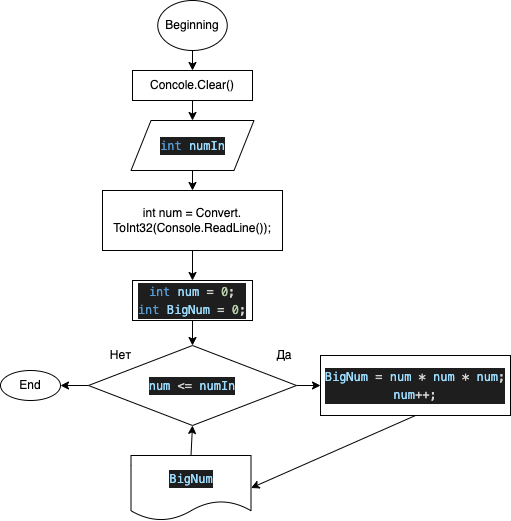

The diagram above was exported from draw.io. Its source (the exported page's mxGraphModel, read from the mxfile embedded in the PNG):
<mxGraphModel dx="726" dy="603" grid="1" gridSize="10" guides="1" tooltips="1" connect="1" arrows="1" fold="1" page="1" pageScale="1" pageWidth="827" pageHeight="1169" math="0" shadow="0">
  <root>
    <mxCell id="0" />
    <mxCell id="1" parent="0" />
    <mxCell id="2" style="edgeStyle=none;html=1;exitX=0.5;exitY=1;exitDx=0;exitDy=0;entryX=0.5;entryY=0;entryDx=0;entryDy=0;" parent="1" target="7" edge="1">
      <mxGeometry relative="1" as="geometry">
        <mxPoint x="332" y="180" as="sourcePoint" />
      </mxGeometry>
    </mxCell>
    <mxCell id="3" value="End" style="ellipse;whiteSpace=wrap;html=1;" parent="1" vertex="1">
      <mxGeometry x="140" y="500" width="60" height="30" as="geometry" />
    </mxCell>
    <mxCell id="4" style="edgeStyle=none;html=1;exitX=0.5;exitY=1;exitDx=0;exitDy=0;entryX=0.5;entryY=0;entryDx=0;entryDy=0;" parent="1" source="5" target="9" edge="1">
      <mxGeometry relative="1" as="geometry" />
    </mxCell>
    <mxCell id="5" value="&lt;div style=&quot;color: rgb(212 , 212 , 212) ; background-color: rgb(30 , 30 , 30) ; font-family: &amp;#34;menlo&amp;#34; , &amp;#34;monaco&amp;#34; , &amp;#34;courier new&amp;#34; , monospace ; line-height: 18px&quot;&gt;&lt;div style=&quot;font-family: &amp;#34;menlo&amp;#34; , &amp;#34;monaco&amp;#34; , &amp;#34;courier new&amp;#34; , monospace ; line-height: 18px&quot;&gt;&lt;span style=&quot;color: #569cd6&quot;&gt;int&lt;/span&gt; &lt;span style=&quot;color: #9cdcfe&quot;&gt;numIn&lt;/span&gt;&lt;/div&gt;&lt;/div&gt;" style="shape=parallelogram;perimeter=parallelogramPerimeter;whiteSpace=wrap;html=1;fixedSize=1;" parent="1" vertex="1">
      <mxGeometry x="270.5" y="250" width="123" height="50" as="geometry" />
    </mxCell>
    <mxCell id="6" style="edgeStyle=none;html=1;exitX=0.5;exitY=1;exitDx=0;exitDy=0;" parent="1" source="7" edge="1">
      <mxGeometry relative="1" as="geometry">
        <mxPoint x="332" y="250" as="targetPoint" />
      </mxGeometry>
    </mxCell>
    <mxCell id="7" value="Concole.Clear()" style="rounded=0;whiteSpace=wrap;html=1;" parent="1" vertex="1">
      <mxGeometry x="272" y="200" width="120" height="30" as="geometry" />
    </mxCell>
    <mxCell id="28" style="edgeStyle=none;html=1;exitX=0.5;exitY=1;exitDx=0;exitDy=0;entryX=0.5;entryY=0;entryDx=0;entryDy=0;" parent="1" source="9" target="27" edge="1">
      <mxGeometry relative="1" as="geometry" />
    </mxCell>
    <mxCell id="9" value="int num = Convert. ToInt32(Console.ReadLine());" style="rounded=0;whiteSpace=wrap;html=1;" parent="1" vertex="1">
      <mxGeometry x="242" y="320" width="180" height="60" as="geometry" />
    </mxCell>
    <mxCell id="34" style="edgeStyle=none;html=1;exitX=0.5;exitY=0;exitDx=0;exitDy=0;entryX=0.5;entryY=1;entryDx=0;entryDy=0;" parent="1" source="16" target="23" edge="1">
      <mxGeometry relative="1" as="geometry" />
    </mxCell>
    <mxCell id="16" value="&lt;div style=&quot;color: rgb(212 , 212 , 212) ; background-color: rgb(30 , 30 , 30) ; font-family: &amp;#34;menlo&amp;#34; , &amp;#34;monaco&amp;#34; , &amp;#34;courier new&amp;#34; , monospace ; line-height: 18px&quot;&gt;&lt;div style=&quot;font-family: &amp;#34;menlo&amp;#34; , &amp;#34;monaco&amp;#34; , &amp;#34;courier new&amp;#34; , monospace ; line-height: 18px&quot;&gt;&lt;span style=&quot;color: #9cdcfe&quot;&gt;BigNum&lt;/span&gt;&lt;/div&gt;&lt;/div&gt;" style="shape=document;whiteSpace=wrap;html=1;boundedLbl=1;" parent="1" vertex="1">
      <mxGeometry x="270.5" y="585" width="120" height="65" as="geometry" />
    </mxCell>
    <mxCell id="29" style="edgeStyle=none;html=1;exitX=0;exitY=0.5;exitDx=0;exitDy=0;entryX=1;entryY=0.5;entryDx=0;entryDy=0;" parent="1" source="23" target="3" edge="1">
      <mxGeometry relative="1" as="geometry" />
    </mxCell>
    <mxCell id="35" style="edgeStyle=none;html=1;exitX=1;exitY=0.5;exitDx=0;exitDy=0;entryX=0;entryY=0.5;entryDx=0;entryDy=0;" parent="1" source="23" target="32" edge="1">
      <mxGeometry relative="1" as="geometry" />
    </mxCell>
    <mxCell id="23" value="&lt;div style=&quot;color: rgb(212 , 212 , 212) ; background-color: rgb(30 , 30 , 30) ; font-family: &amp;#34;menlo&amp;#34; , &amp;#34;monaco&amp;#34; , &amp;#34;courier new&amp;#34; , monospace ; line-height: 18px&quot;&gt;&lt;div style=&quot;font-family: &amp;#34;menlo&amp;#34; , &amp;#34;monaco&amp;#34; , &amp;#34;courier new&amp;#34; , monospace ; line-height: 18px&quot;&gt;&lt;span style=&quot;color: #9cdcfe&quot;&gt;num&lt;/span&gt; &amp;lt;= &lt;span style=&quot;color: #9cdcfe&quot;&gt;numIn&lt;/span&gt;&lt;/div&gt;&lt;/div&gt;" style="rhombus;whiteSpace=wrap;html=1;" parent="1" vertex="1">
      <mxGeometry x="228" y="475" width="208" height="80" as="geometry" />
    </mxCell>
    <mxCell id="24" value="Да" style="text;html=1;strokeColor=none;fillColor=none;align=center;verticalAlign=middle;whiteSpace=wrap;rounded=0;" parent="1" vertex="1">
      <mxGeometry x="393.5" y="470" width="60" height="30" as="geometry" />
    </mxCell>
    <mxCell id="25" value="Нет" style="text;html=1;align=center;verticalAlign=middle;resizable=0;points=[];autosize=1;strokeColor=none;fillColor=none;" parent="1" vertex="1">
      <mxGeometry x="240" y="475" width="40" height="20" as="geometry" />
    </mxCell>
    <mxCell id="26" value="Beginning" style="ellipse;whiteSpace=wrap;html=1;" parent="1" vertex="1">
      <mxGeometry x="297.25" y="130" width="69.5" height="50" as="geometry" />
    </mxCell>
    <mxCell id="36" style="edgeStyle=none;html=1;exitX=0.5;exitY=1;exitDx=0;exitDy=0;entryX=0.5;entryY=0;entryDx=0;entryDy=0;" parent="1" source="27" target="23" edge="1">
      <mxGeometry relative="1" as="geometry" />
    </mxCell>
    <mxCell id="27" value="&lt;div style=&quot;color: rgb(212 , 212 , 212) ; background-color: rgb(30 , 30 , 30) ; font-family: &amp;#34;menlo&amp;#34; , &amp;#34;monaco&amp;#34; , &amp;#34;courier new&amp;#34; , monospace ; line-height: 18px&quot;&gt;&lt;div&gt;&lt;span style=&quot;color: #569cd6&quot;&gt;int&lt;/span&gt; &lt;span style=&quot;color: #9cdcfe&quot;&gt;num&lt;/span&gt; = &lt;span style=&quot;color: #b5cea8&quot;&gt;0&lt;/span&gt;;&lt;/div&gt;&lt;div&gt;&lt;span style=&quot;color: #569cd6&quot;&gt;int&lt;/span&gt; &lt;span style=&quot;color: #9cdcfe&quot;&gt;BigNum&lt;/span&gt; = &lt;span style=&quot;color: #b5cea8&quot;&gt;0&lt;/span&gt;;&lt;/div&gt;&lt;/div&gt;" style="rounded=0;whiteSpace=wrap;html=1;" parent="1" vertex="1">
      <mxGeometry x="272" y="410" width="120" height="40" as="geometry" />
    </mxCell>
    <mxCell id="33" style="edgeStyle=none;html=1;exitX=0.5;exitY=1;exitDx=0;exitDy=0;entryX=1;entryY=0.5;entryDx=0;entryDy=0;" parent="1" source="32" target="16" edge="1">
      <mxGeometry relative="1" as="geometry" />
    </mxCell>
    <mxCell id="32" value="&lt;div style=&quot;color: rgb(212 , 212 , 212) ; background-color: rgb(30 , 30 , 30) ; font-family: &amp;#34;menlo&amp;#34; , &amp;#34;monaco&amp;#34; , &amp;#34;courier new&amp;#34; , monospace ; line-height: 18px&quot;&gt;&lt;div&gt;&lt;span style=&quot;color: #9cdcfe&quot;&gt;BigNum&lt;/span&gt; = &lt;span style=&quot;color: #9cdcfe&quot;&gt;num&lt;/span&gt; * &lt;span style=&quot;color: #9cdcfe&quot;&gt;num&lt;/span&gt; * &lt;span style=&quot;color: #9cdcfe&quot;&gt;num&lt;/span&gt;;&lt;/div&gt;&lt;div&gt;    &lt;span style=&quot;color: #9cdcfe&quot;&gt;num&lt;/span&gt;++;&lt;/div&gt;&lt;/div&gt;" style="rounded=0;whiteSpace=wrap;html=1;" parent="1" vertex="1">
      <mxGeometry x="460" y="485" width="190" height="60" as="geometry" />
    </mxCell>
  </root>
</mxGraphModel>